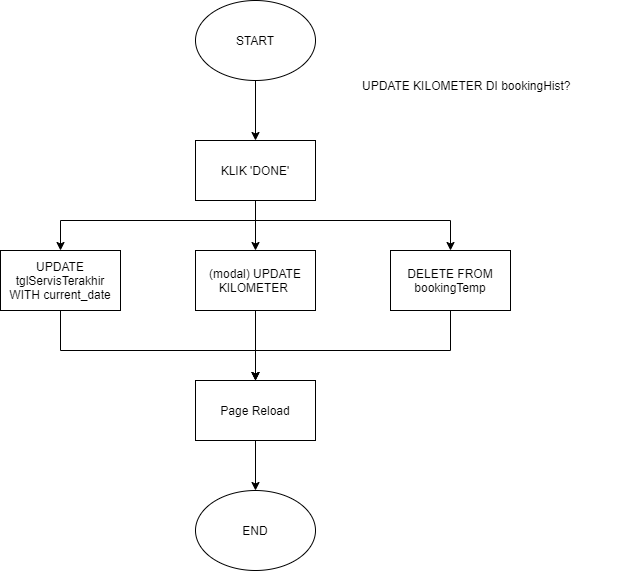

The diagram above was exported from draw.io. Its source (the exported page's mxGraphModel, read from the mxfile embedded in the PNG):
<mxGraphModel dx="1019" dy="566" grid="1" gridSize="10" guides="1" tooltips="1" connect="1" arrows="1" fold="1" page="1" pageScale="1" pageWidth="850" pageHeight="1100" background="#ffffff" math="0" shadow="0">
  <root>
    <mxCell id="0" />
    <mxCell id="1" parent="0" />
    <mxCell id="v793eW45hGpyAOprvmgQ-6" style="edgeStyle=orthogonalEdgeStyle;rounded=0;orthogonalLoop=1;jettySize=auto;html=1;entryX=0.5;entryY=0;entryDx=0;entryDy=0;" edge="1" parent="1" source="v793eW45hGpyAOprvmgQ-1" target="v793eW45hGpyAOprvmgQ-2">
      <mxGeometry relative="1" as="geometry" />
    </mxCell>
    <mxCell id="v793eW45hGpyAOprvmgQ-1" value="START" style="ellipse;whiteSpace=wrap;html=1;" vertex="1" parent="1">
      <mxGeometry x="365" y="40" width="120" height="80" as="geometry" />
    </mxCell>
    <mxCell id="v793eW45hGpyAOprvmgQ-7" style="edgeStyle=orthogonalEdgeStyle;rounded=0;orthogonalLoop=1;jettySize=auto;html=1;entryX=0.5;entryY=0;entryDx=0;entryDy=0;" edge="1" parent="1" source="v793eW45hGpyAOprvmgQ-2" target="v793eW45hGpyAOprvmgQ-4">
      <mxGeometry relative="1" as="geometry" />
    </mxCell>
    <mxCell id="v793eW45hGpyAOprvmgQ-8" style="edgeStyle=orthogonalEdgeStyle;rounded=0;orthogonalLoop=1;jettySize=auto;html=1;entryX=0.5;entryY=0;entryDx=0;entryDy=0;" edge="1" parent="1" source="v793eW45hGpyAOprvmgQ-2" target="v793eW45hGpyAOprvmgQ-3">
      <mxGeometry relative="1" as="geometry">
        <Array as="points">
          <mxPoint x="425" y="260" />
          <mxPoint x="230" y="260" />
        </Array>
      </mxGeometry>
    </mxCell>
    <mxCell id="v793eW45hGpyAOprvmgQ-9" style="edgeStyle=orthogonalEdgeStyle;rounded=0;orthogonalLoop=1;jettySize=auto;html=1;entryX=0.5;entryY=0;entryDx=0;entryDy=0;" edge="1" parent="1" source="v793eW45hGpyAOprvmgQ-2" target="v793eW45hGpyAOprvmgQ-5">
      <mxGeometry relative="1" as="geometry">
        <Array as="points">
          <mxPoint x="425" y="260" />
          <mxPoint x="620" y="260" />
        </Array>
      </mxGeometry>
    </mxCell>
    <mxCell id="v793eW45hGpyAOprvmgQ-2" value="KLIK 'DONE'" style="rounded=0;whiteSpace=wrap;html=1;" vertex="1" parent="1">
      <mxGeometry x="365" y="180" width="120" height="60" as="geometry" />
    </mxCell>
    <mxCell id="v793eW45hGpyAOprvmgQ-12" style="edgeStyle=orthogonalEdgeStyle;rounded=0;orthogonalLoop=1;jettySize=auto;html=1;entryX=0.5;entryY=0;entryDx=0;entryDy=0;" edge="1" parent="1" source="v793eW45hGpyAOprvmgQ-3" target="v793eW45hGpyAOprvmgQ-10">
      <mxGeometry relative="1" as="geometry">
        <Array as="points">
          <mxPoint x="230" y="390" />
          <mxPoint x="425" y="390" />
        </Array>
      </mxGeometry>
    </mxCell>
    <mxCell id="v793eW45hGpyAOprvmgQ-3" value="UPDATE tglServisTerakhir WITH current_date" style="rounded=0;whiteSpace=wrap;html=1;" vertex="1" parent="1">
      <mxGeometry x="170" y="290" width="120" height="60" as="geometry" />
    </mxCell>
    <mxCell id="v793eW45hGpyAOprvmgQ-11" style="edgeStyle=orthogonalEdgeStyle;rounded=0;orthogonalLoop=1;jettySize=auto;html=1;entryX=0.5;entryY=0;entryDx=0;entryDy=0;" edge="1" parent="1" source="v793eW45hGpyAOprvmgQ-4" target="v793eW45hGpyAOprvmgQ-10">
      <mxGeometry relative="1" as="geometry" />
    </mxCell>
    <mxCell id="v793eW45hGpyAOprvmgQ-4" value="(modal) UPDATE KILOMETER&amp;nbsp;" style="rounded=0;whiteSpace=wrap;html=1;" vertex="1" parent="1">
      <mxGeometry x="365" y="290" width="120" height="60" as="geometry" />
    </mxCell>
    <mxCell id="v793eW45hGpyAOprvmgQ-13" style="edgeStyle=orthogonalEdgeStyle;rounded=0;orthogonalLoop=1;jettySize=auto;html=1;entryX=0.5;entryY=0;entryDx=0;entryDy=0;" edge="1" parent="1" source="v793eW45hGpyAOprvmgQ-5" target="v793eW45hGpyAOprvmgQ-10">
      <mxGeometry relative="1" as="geometry">
        <Array as="points">
          <mxPoint x="620" y="390" />
          <mxPoint x="425" y="390" />
        </Array>
      </mxGeometry>
    </mxCell>
    <mxCell id="v793eW45hGpyAOprvmgQ-5" value="DELETE FROM bookingTemp" style="rounded=0;whiteSpace=wrap;html=1;" vertex="1" parent="1">
      <mxGeometry x="560" y="290" width="120" height="60" as="geometry" />
    </mxCell>
    <mxCell id="v793eW45hGpyAOprvmgQ-15" style="edgeStyle=orthogonalEdgeStyle;rounded=0;orthogonalLoop=1;jettySize=auto;html=1;entryX=0.5;entryY=0;entryDx=0;entryDy=0;" edge="1" parent="1" source="v793eW45hGpyAOprvmgQ-10" target="v793eW45hGpyAOprvmgQ-14">
      <mxGeometry relative="1" as="geometry" />
    </mxCell>
    <mxCell id="v793eW45hGpyAOprvmgQ-10" value="Page Reload" style="rounded=0;whiteSpace=wrap;html=1;" vertex="1" parent="1">
      <mxGeometry x="365" y="420" width="120" height="60" as="geometry" />
    </mxCell>
    <mxCell id="v793eW45hGpyAOprvmgQ-14" value="END" style="ellipse;whiteSpace=wrap;html=1;" vertex="1" parent="1">
      <mxGeometry x="365" y="530" width="120" height="80" as="geometry" />
    </mxCell>
    <mxCell id="v793eW45hGpyAOprvmgQ-16" value="&lt;span style=&quot;font-size: 12px&quot;&gt;UPDATE KILOMETER DI bookingHist?&lt;/span&gt;&lt;span style=&quot;font-size: 12px&quot;&gt;&lt;br&gt;&lt;/span&gt;" style="text;html=1;strokeColor=none;fillColor=none;align=left;verticalAlign=middle;whiteSpace=wrap;rounded=0;" vertex="1" parent="1">
      <mxGeometry x="530" y="90" width="280" height="70" as="geometry" />
    </mxCell>
  </root>
</mxGraphModel>